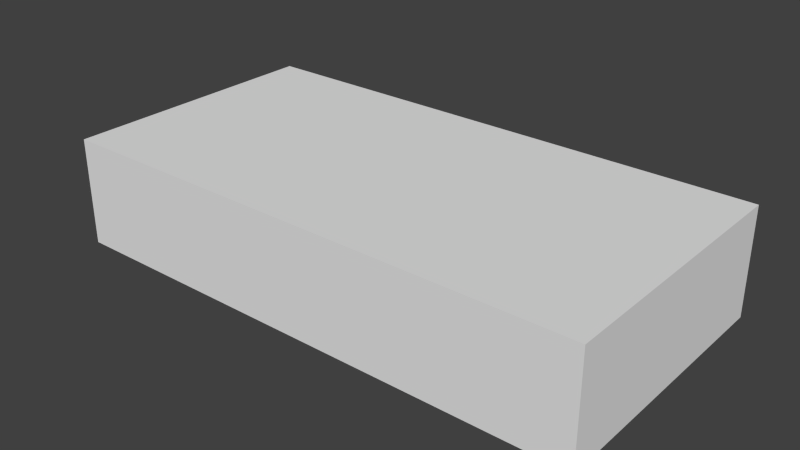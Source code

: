 # Source: Body.blend  (saved by Blender 2.76.0; exported with 4.5.12 LTS)
import bpy
from mathutils import Matrix  # noqa: F401  (used for matrix-valued properties, if any)

bpy.ops.wm.read_factory_settings(use_empty=True)
scene = bpy.context.scene
scene.name = 'Scene'

# ---- collections
col_collection_1 = bpy.data.collections.new('Collection 1'); scene.collection.children.link(col_collection_1)

# ---- materials (node trees are filled in below, after node groups)
mat_material = bpy.data.materials.new('Material')
mat_material.alpha_threshold = 0.0
mat_material.use_transparent_shadow = False
mat_material.roughness = 0.5
mat_material.line_color = (0.0, 0.0, 0.0, 1.0)

# ---- material node trees

# ---- world
world_world = bpy.data.worlds.new('World'); scene.world = world_world
world_world.color = (0.05088, 0.05088, 0.05088)
world_world.use_sun_shadow = False
world_world.sun_shadow_jitter_overblur = 0.0
world_world.cycles.sampling_method = 'MANUAL'
world_world.cycles.sample_map_resolution = 256

# ---- meshes
me_cube = bpy.data.meshes.new('Cube')
me_cube.from_pydata([(1.0, 1.0, -1.0), (1.0, -1.0, -1.0), (-1.0, -1.0, -1.0), (-1.0, 1.0, -1.0), (1.0, 1.0, 1.0), (1.0, -1.0, 1.0), (-1.0, -1.0, 1.0), (-1.0, 1.0, 1.0)], [], [(0, 1, 2, 3), (4, 7, 6, 5), (0, 4, 5, 1), (1, 5, 6, 2), (2, 6, 7, 3), (4, 0, 3, 7)])
me_cube.materials.append(mat_material)
me_cube.use_remesh_preserve_volume = False
me_cube.use_remesh_preserve_attributes = False
me_cube.use_mirror_vertex_groups = False
me_cube.update()

# ---- objects
ob_cube = bpy.data.objects.new('Cube', me_cube)

# ---- transforms, parenting, visibility, modifiers, constraints
ob_cube.location = (0.0, 0.0, 0.0)
ob_cube.scale = (0.2, 0.1, 0.04)
ob_cube.lock_rotations_4d = False
ob_cube.empty_display_type = 'ARROWS'
ob_cube.lineart.crease_threshold = 0.0

# ---- collection membership
col_collection_1.objects.link(ob_cube)

# ---- scene / render settings (as saved in the file)
scene.frame_start = 1; scene.frame_end = 250; scene.frame_set(1)
scene.render.engine = 'BLENDER_EEVEE_NEXT'
scene.render.resolution_percentage = 50
scene.render.dither_intensity = 0.0
scene.cycles.use_denoising = False
scene.cycles.samples = 10
scene.cycles.sampling_pattern = 'TABULATED_SOBOL'
scene.cycles.light_sampling_threshold = 0.0
scene.cycles.use_adaptive_sampling = False
scene.cycles.use_light_tree = False
scene.cycles.blur_glossy = 0.0
scene.cycles.pixel_filter_type = 'GAUSSIAN'
scene.cycles.sample_clamp_indirect = 0.0
scene.view_settings.view_transform = 'Standard'
bpy.context.view_layer.update()

# ---- added for rendering (the .blend has no active camera and no usable light): camera, sun
cam_auto = bpy.data.cameras.new('AutoCamera')
cam_auto.lens = 50.0
cam_auto.sensor_width = 36.0
cam_auto.clip_end = 1000.0
ob_auto_camera = bpy.data.objects.new('AutoCamera', cam_auto)
scene.collection.objects.link(ob_auto_camera)
ob_auto_camera.location = (0.420341, -0.50441, 0.336273)
ob_auto_camera.rotation_euler = (1.09748, -7.21219e-08, 0.694738)
scene.camera = ob_auto_camera
light_auto_sun = bpy.data.lights.new('AutoSun', 'SUN')
light_auto_sun.energy = 3.0
light_auto_sun.angle = 0.0523599
ob_auto_sun = bpy.data.objects.new('AutoSun', light_auto_sun)
scene.collection.objects.link(ob_auto_sun)
ob_auto_sun.rotation_euler = (0.872665, 0.174533, 0.523599)
bpy.context.view_layer.update()
